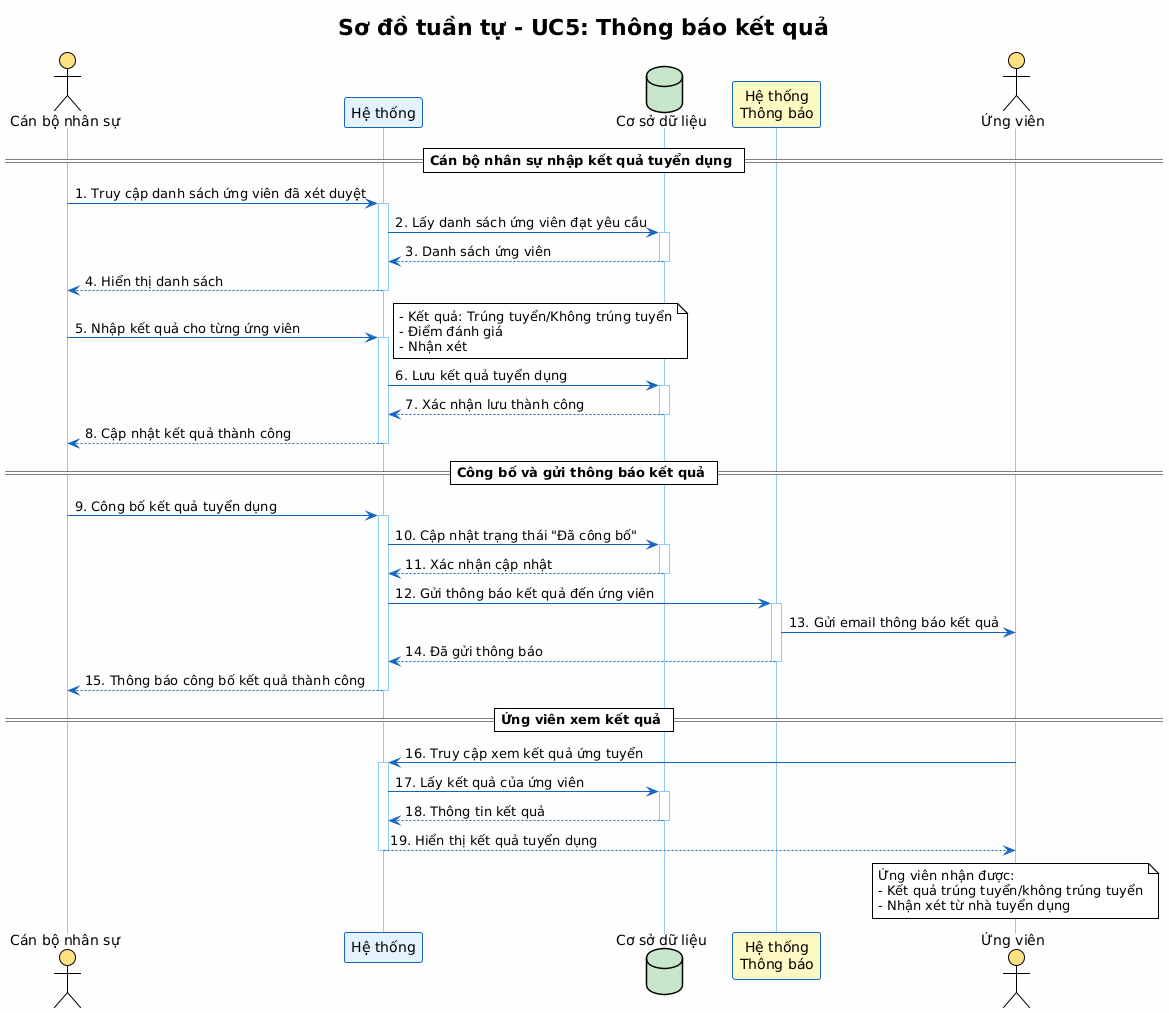

The diagram above was rendered by PlantUML. Its source (embedded in the PNG):
@startuml Sequence_ThongBaoKetQua
!theme plain
skinparam backgroundColor #FEFEFE
skinparam sequenceParticipantBackgroundColor #E3F2FD
skinparam sequenceParticipantBorderColor #1565C0
skinparam sequenceArrowColor #1565C0
skinparam sequenceLifeLineBorderColor #90CAF9

title Sơ đồ tuần tự - UC5: Thông báo kết quả

actor "Cán bộ nhân sự" as PM #FFE082
participant "Hệ thống" as System #E3F2FD
database "Cơ sở dữ liệu" as DB #C8E6C9
participant "Hệ thống\nThông báo" as Notif #FFF9C4
actor "Ứng viên" as Cand #FFE082

== Cán bộ nhân sự nhập kết quả tuyển dụng ==

PM -> System: 1. Truy cập danh sách ứng viên đã xét duyệt
activate System
System -> DB: 2. Lấy danh sách ứng viên đạt yêu cầu
activate DB
DB --> System: 3. Danh sách ứng viên
deactivate DB
System --> PM: 4. Hiển thị danh sách
deactivate System

PM -> System: 5. Nhập kết quả cho từng ứng viên
activate System
note right
  - Kết quả: Trúng tuyển/Không trúng tuyển
  - Điểm đánh giá
  - Nhận xét
end note

System -> DB: 6. Lưu kết quả tuyển dụng
activate DB
DB --> System: 7. Xác nhận lưu thành công
deactivate DB
System --> PM: 8. Cập nhật kết quả thành công
deactivate System

== Công bố và gửi thông báo kết quả ==

PM -> System: 9. Công bố kết quả tuyển dụng
activate System
System -> DB: 10. Cập nhật trạng thái "Đã công bố"
activate DB
DB --> System: 11. Xác nhận cập nhật
deactivate DB

System -> Notif: 12. Gửi thông báo kết quả đến ứng viên
activate Notif
Notif -> Cand: 13. Gửi email thông báo kết quả
Notif --> System: 14. Đã gửi thông báo
deactivate Notif

System --> PM: 15. Thông báo công bố kết quả thành công
deactivate System

== Ứng viên xem kết quả ==

Cand -> System: 16. Truy cập xem kết quả ứng tuyển
activate System
System -> DB: 17. Lấy kết quả của ứng viên
activate DB
DB --> System: 18. Thông tin kết quả
deactivate DB
System --> Cand: 19. Hiển thị kết quả tuyển dụng
deactivate System

note over Cand
  Ứng viên nhận được:
  - Kết quả trúng tuyển/không trúng tuyển
  - Nhận xét từ nhà tuyển dụng
end note

@enduml